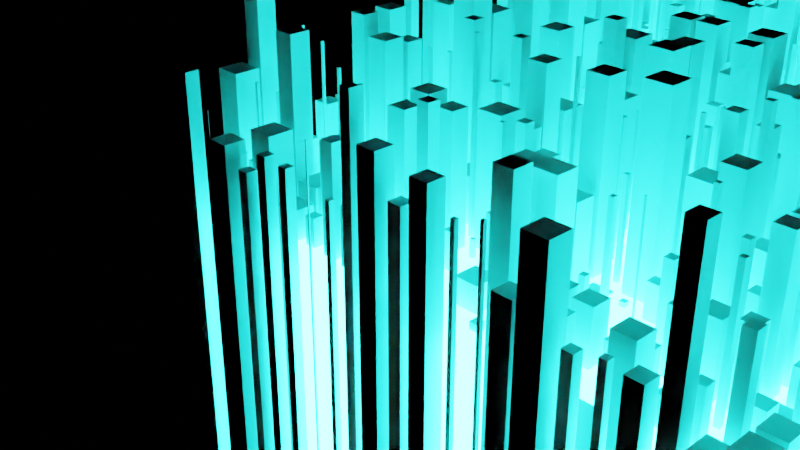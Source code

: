 # Source: Idea.blend  (saved by Blender 3.3.6; exported with 4.5.12 LTS)
import bpy
from mathutils import Matrix  # noqa: F401  (used for matrix-valued properties, if any)

bpy.ops.wm.read_factory_settings(use_empty=True)
scene = bpy.context.scene
scene.name = 'Scene'

# ---- collections
col_collection = bpy.data.collections.new('Collection'); scene.collection.children.link(col_collection)

# ---- materials (node trees are filled in below, after node groups)
mat_material_001 = bpy.data.materials.new('Material.001')
mat_emission = bpy.data.materials.new('Emission')

# ---- node groups
ng_offsetcenter = bpy.data.node_groups.new('OffsetCenter', 'GeometryNodeTree')
_s = ng_offsetcenter.interface.new_socket(name='Geometry', in_out='OUTPUT', socket_type='NodeSocketGeometry')
_s = ng_offsetcenter.interface.new_socket(name='Geometry', in_out='INPUT', socket_type='NodeSocketGeometry')
_s = ng_offsetcenter.interface.new_socket(name='Value', in_out='INPUT', socket_type='NodeSocketFloat')
_s.default_value = 0.5
_s.min_value = -1e+04
_s.max_value = 1e+04
ng_offsetcenter.is_modifier = True
_N = ng_offsetcenter.nodes; _L = ng_offsetcenter.links
n0 = _N.new('ShaderNodeMath'); n0.name = 'Math'; n0.location = (-220, -100)
n0.width = 136
n0.operation = 'DIVIDE'
n0.inputs[1].default_value = 2.0
n1 = _N.new('ShaderNodeCombineXYZ'); n1.name = 'Combine XYZ.001'; n1.location = (0, -47)
n1.inputs[2].default_value = 1.0
n2 = _N.new('NodeGroupInput'); n2.name = 'Group Input'; n2.location = (-420, 0)
n3 = _N.new('NodeGroupOutput'); n3.name = 'Group Output'; n3.location = (410, 0)
n4 = _N.new('GeometryNodeSetPosition'); n4.name = 'Set Position'; n4.location = (220, 100)
_L.new(n4.outputs[0], n3.inputs[0])
_L.new(n2.outputs[0], n4.inputs[0])
_L.new(n2.outputs[1], n0.inputs[0])
_L.new(n1.outputs[0], n4.inputs[3])
_L.new(n0.outputs[0], n1.inputs[0])
_L.new(n0.outputs[0], n1.inputs[1])
n3.is_active_output = True
ng_geometry_nodes_002 = bpy.data.node_groups.new('Geometry Nodes.002', 'GeometryNodeTree')
_s = ng_geometry_nodes_002.interface.new_socket(name='Geometry', in_out='OUTPUT', socket_type='NodeSocketGeometry')
_s = ng_geometry_nodes_002.interface.new_socket(name='Geometry', in_out='INPUT', socket_type='NodeSocketGeometry')
_s = ng_geometry_nodes_002.interface.new_socket(name='Size', in_out='INPUT', socket_type='NodeSocketFloat')
_s.default_value = 0.5
_s.min_value = -1e+04
_s.max_value = 1e+04
ng_geometry_nodes_002.is_modifier = True
_N = ng_geometry_nodes_002.nodes; _L = ng_geometry_nodes_002.links
n0 = _N.new('GeometryNodeStoreNamedAttribute'); n0.name = 'Store Named Attribute.001'; n0.location = (-42, 209)
n0.data_type = 'FLOAT_VECTOR'
n0.domain = 'CORNER'
n0.inputs[2].default_value = 'uv_map'
n1 = _N.new('GeometryNodeStoreNamedAttribute'); n1.name = 'Store Named Attribute'; n1.location = (-53, 8)
n1.data_type = 'FLOAT_VECTOR'
n1.domain = 'CORNER'
n1.inputs[2].default_value = 'uv_map'
n2 = _N.new('NodeGroupOutput'); n2.name = 'Group Output'; n2.location = (1029, 6)
n3 = _N.new('GeometryNodeMeshCube'); n3.name = 'Cube'; n3.location = (-78, 8)
n4 = _N.new('GeometryNodeInstanceOnPoints'); n4.name = 'Instance on Points'; n4.location = (806, 48)
n5 = _N.new('ShaderNodeCombineXYZ'); n5.name = 'Combine XYZ'; n5.location = (390, -178)
n6 = _N.new('FunctionNodeRandomValue'); n6.name = 'Random Value'; n6.location = (105, -206)
n6.inputs[8].default_value = 9
n7 = _N.new('FunctionNodeRandomValue'); n7.name = 'Random Value.001'; n7.location = (103, -405)
n7.inputs[2].default_value = 37.8
n7.inputs[3].default_value = 53.6
n7.inputs[8].default_value = 13
n8 = _N.new('GeometryNodeMeshGrid'); n8.name = 'Grid'; n8.location = (-67, 209)
n9 = _N.new('NodeGroupInput'); n9.name = 'Group Input'; n9.location = (-343, 5)
n10 = _N.new('GeometryNodeGroup'); n10.name = 'Group'; n10.location = (346, 266)
n10.node_tree = ng_offsetcenter
_L.new(n4.outputs[0], n2.inputs[0])
_L.new(n10.outputs[0], n4.inputs[0])
_L.new(n1.outputs[0], n4.inputs[2])
_L.new(n5.outputs[0], n4.inputs[6])
_L.new(n6.outputs[1], n5.inputs[0])
_L.new(n6.outputs[1], n5.inputs[1])
_L.new(n7.outputs[1], n5.inputs[2])
_L.new(n9.outputs[1], n8.inputs[0])
_L.new(n9.outputs[1], n8.inputs[1])
_L.new(n9.outputs[1], n8.inputs[2])
_L.new(n9.outputs[1], n8.inputs[3])
_L.new(n0.outputs[0], n10.inputs[0])
_L.new(n9.outputs[1], n10.inputs[1])
_L.new(n3.outputs[0], n1.inputs[0])
_L.new(n3.outputs[1], n1.inputs[3])
_L.new(n8.outputs[0], n0.inputs[0])
_L.new(n8.outputs[1], n0.inputs[3])
n2.is_active_output = True

# ---- material node trees
mat_material_001.use_nodes = True; mat_material_001.node_tree.nodes.clear()
_N = mat_material_001.node_tree.nodes; _L = mat_material_001.node_tree.links
n0 = _N.new('ShaderNodeBsdfPrincipled'); n0.name = 'Principled BSDF'; n0.location = (10, 300)
n0.distribution = 'GGX'
n0.subsurface_method = 'RANDOM_WALK_SKIN'
n0.inputs[3].default_value = 1.45
n0.inputs[27].default_value = (0.0, 0.0, 0.0, 1.0)
n0.inputs[28].default_value = 1.0
n1 = _N.new('ShaderNodeOutputMaterial'); n1.name = 'Material Output'; n1.location = (300, 300)
_L.new(n0.outputs[0], n1.inputs[0])
n1.is_active_output = True
mat_emission.use_nodes = True; mat_emission.node_tree.nodes.clear()
_N = mat_emission.node_tree.nodes; _L = mat_emission.node_tree.links
n0 = _N.new('ShaderNodeBsdfPrincipled'); n0.name = 'Principled BSDF'; n0.location = (10, 300)
n0.distribution = 'GGX'
n0.subsurface_method = 'RANDOM_WALK_SKIN'
n0.inputs[3].default_value = 1.45
n0.inputs[27].default_value = (0.01325, 1.0, 0.9153, 1.0)
n0.inputs[28].default_value = 64.4
n1 = _N.new('ShaderNodeOutputMaterial'); n1.name = 'Material Output'; n1.location = (300, 300)
_L.new(n0.outputs[0], n1.inputs[0])
n1.is_active_output = True

# ---- world
world_world = bpy.data.worlds.new('World'); scene.world = world_world
world_world.use_nodes = True; world_world.node_tree.nodes.clear()
_N = world_world.node_tree.nodes; _L = world_world.node_tree.links
n0 = _N.new('ShaderNodeOutputWorld'); n0.name = 'World Output'; n0.location = (300, 300)
n1 = _N.new('ShaderNodeBackground'); n1.name = 'Background'; n1.location = (10, 300)
n1.inputs[0].default_value = (0.05088, 0.05088, 0.05088, 1.0)
n1.inputs[1].default_value = 0.0
_L.new(n1.outputs[0], n0.inputs[0])
n0.is_active_output = True
world_world.color = (0.05088, 0.05088, 0.05088)
world_world.use_sun_shadow = False
world_world.sun_shadow_jitter_overblur = 0.0

# ---- cameras
cam_camera = bpy.data.cameras.new('Camera')
cam_camera.clip_end = 100.0
cam_camera.ortho_scale = 7.314

# ---- lights
light_light = bpy.data.lights.new('Light', 'POINT')
light_light.transmission_factor = 0.0
light_light.energy = 1e+04
light_light.shadow_soft_size = 0.1
light_light.shadow_maximum_resolution = 0.006
light_light.use_absolute_resolution = True

# ---- meshes
me_cube_002 = bpy.data.meshes.new('Cube.002')
me_cube_002.from_pydata([(-1.0, -1.0, -1.0), (-1.0, -1.0, 1.0), (-1.0, 1.0, -1.0), (-1.0, 1.0, 1.0), (1.0, -1.0, -1.0), (1.0, -1.0, 1.0), (1.0, 1.0, -1.0), (1.0, 1.0, 1.0)], [], [(0, 1, 3, 2), (2, 3, 7, 6), (6, 7, 5, 4), (4, 5, 1, 0), (2, 6, 4, 0), (7, 3, 1, 5)])
_uv = me_cube_002.uv_layers.new(name='UVMap')
_uv.uv.foreach_set('vector', [0.375, 0.0, 0.625, 0.0, 0.625, 0.25, 0.375, 0.25, 0.375, 0.25, 0.625, 0.25, 0.625, 0.5, 0.375, 0.5, 0.375, 0.5, 0.625, 0.5, 0.625, 0.75, 0.375, 0.75, 0.375, 0.75, 0.625, 0.75, 0.625, 1.0, 0.375, 1.0, 0.125, 0.5, 0.375, 0.5, 0.375, 0.75, 0.125, 0.75, 0.625, 0.5, 0.875, 0.5, 0.875, 0.75, 0.625, 0.75])
me_cube_002.materials.append(mat_material_001)
me_cube_002.update()
me_cube_003 = bpy.data.meshes.new('Cube.003')
me_cube_003.from_pydata([(-1.0, -1.0, -1.0), (-1.0, -1.0, 1.0), (-1.0, 1.0, -1.0), (-1.0, 1.0, 1.0), (1.0, -1.0, -1.0), (1.0, -1.0, 1.0), (1.0, 1.0, -1.0), (1.0, 1.0, 1.0)], [], [(0, 1, 3, 2), (2, 3, 7, 6), (6, 7, 5, 4), (4, 5, 1, 0), (2, 6, 4, 0), (7, 3, 1, 5)])
_uv = me_cube_003.uv_layers.new(name='UVMap')
_uv.uv.foreach_set('vector', [0.375, 0.0, 0.625, 0.0, 0.625, 0.25, 0.375, 0.25, 0.375, 0.25, 0.625, 0.25, 0.625, 0.5, 0.375, 0.5, 0.375, 0.5, 0.625, 0.5, 0.625, 0.75, 0.375, 0.75, 0.375, 0.75, 0.625, 0.75, 0.625, 1.0, 0.375, 1.0, 0.125, 0.5, 0.375, 0.5, 0.375, 0.75, 0.125, 0.75, 0.625, 0.5, 0.875, 0.5, 0.875, 0.75, 0.625, 0.75])
me_cube_003.materials.append(mat_emission)
me_cube_003.update()

# ---- objects
ob_light = bpy.data.objects.new('Light', light_light)
ob_camera = bpy.data.objects.new('Camera', cam_camera)
ob_cube = bpy.data.objects.new('Cube', me_cube_002)
ob_emissionlight = bpy.data.objects.new('EmissionLight', me_cube_003)

# ---- transforms, parenting, visibility, modifiers, constraints
ob_light.location = (30.46, -10.04, 33.39)
ob_light.rotation_euler = (0.6503, 0.05522, 1.866)
ob_light.lock_rotations_4d = False
ob_light.empty_display_type = 'ARROWS'
ob_light.color = (0.0, 0.0, 0.0, 0.0)
ob_light.hide_render = True
ob_light.lineart.crease_threshold = 0.0
ob_camera.location = (30.62, -19.14, 37.49)
ob_camera.rotation_euler = (1.109, 7.936e-09, 0.8149)
ob_camera.lock_rotations_4d = False
ob_camera.empty_display_type = 'ARROWS'
ob_camera.color = (0.0, 0.0, 0.0, 0.0)
ob_camera.display_type = 'WIRE'
ob_camera.lineart.crease_threshold = 0.0
ob_cube.location = (0.0, 0.0, 0.0)
_m = ob_cube.modifiers.new('GeometryNodes', 'NODES')
_m.node_group = ng_geometry_nodes_002
_gi = [s.identifier for s in ng_geometry_nodes_002.interface.items_tree if s.item_type == 'SOCKET' and s.in_out == 'INPUT']
_m[_gi[1]] = 30.0  # Size
ob_emissionlight.location = (13.8, 13.57, 7.79)
ob_emissionlight.scale = (12.89, 12.89, 12.89)

# ---- collection membership
col_collection.objects.link(ob_light)
col_collection.objects.link(ob_camera)
col_collection.objects.link(ob_cube)
col_collection.objects.link(ob_emissionlight)

# ---- scene / render settings (as saved in the file)
scene.camera = ob_camera
scene.frame_start = 1; scene.frame_end = 250; scene.frame_set(2)
scene.render.engine = 'CYCLES'
scene.cycles.sampling_pattern = 'TABULATED_SOBOL'
scene.cycles.use_light_tree = False
scene.view_settings.view_transform = 'Filmic'
bpy.context.view_layer.update()
